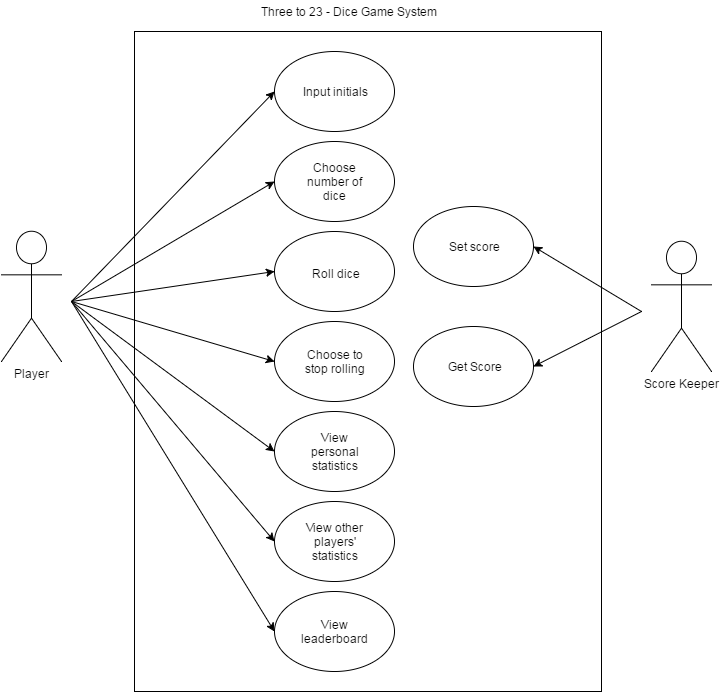

The diagram above was exported from draw.io. Its source (the exported page's mxGraphModel, read from the mxfile embedded in the PNG):
<mxGraphModel dx="954" dy="596" grid="1" gridSize="10" guides="1" tooltips="1" connect="1" arrows="1" fold="1" page="1" pageScale="1" pageWidth="826" pageHeight="1169" background="#ffffff" math="0" shadow="0">
  <root>
    <mxCell id="0" />
    <mxCell id="1" parent="0" />
    <mxCell id="2" value="" style="whiteSpace=wrap;html=1;" parent="1" vertex="1">
      <mxGeometry x="213" y="80" width="467" height="660" as="geometry" />
    </mxCell>
    <mxCell id="3" value="Player" style="shape=umlActor;verticalLabelPosition=bottom;labelBackgroundColor=#ffffff;verticalAlign=top;html=1;" parent="1" vertex="1">
      <mxGeometry x="80" y="280" width="60" height="130" as="geometry" />
    </mxCell>
    <mxCell id="4" value="" style="ellipse;whiteSpace=wrap;html=1;" parent="1" vertex="1">
      <mxGeometry x="353" y="100" width="120" height="80" as="geometry" />
    </mxCell>
    <mxCell id="5" value="" style="ellipse;whiteSpace=wrap;html=1;" parent="1" vertex="1">
      <mxGeometry x="353" y="190" width="120" height="80" as="geometry" />
    </mxCell>
    <mxCell id="6" value="" style="ellipse;whiteSpace=wrap;html=1;" parent="1" vertex="1">
      <mxGeometry x="353" y="280" width="120" height="80" as="geometry" />
    </mxCell>
    <mxCell id="7" value="" style="ellipse;whiteSpace=wrap;html=1;" parent="1" vertex="1">
      <mxGeometry x="353" y="460" width="120" height="80" as="geometry" />
    </mxCell>
    <mxCell id="8" value="" style="ellipse;whiteSpace=wrap;html=1;" parent="1" vertex="1">
      <mxGeometry x="353" y="550" width="120" height="80" as="geometry" />
    </mxCell>
    <mxCell id="9" value="" style="ellipse;whiteSpace=wrap;html=1;" parent="1" vertex="1">
      <mxGeometry x="353" y="640" width="120" height="80" as="geometry" />
    </mxCell>
    <mxCell id="10" value="" style="ellipse;whiteSpace=wrap;html=1;" parent="1" vertex="1">
      <mxGeometry x="353" y="370" width="120" height="80" as="geometry" />
    </mxCell>
    <mxCell id="11" value="Input initials" style="text;html=1;strokeColor=none;fillColor=none;align=center;verticalAlign=middle;whiteSpace=wrap;overflow=hidden;" parent="1" vertex="1">
      <mxGeometry x="375" y="130" width="77" height="20" as="geometry" />
    </mxCell>
    <mxCell id="12" value="Choose number of dice" style="text;html=1;strokeColor=none;fillColor=none;align=center;verticalAlign=middle;whiteSpace=wrap;overflow=hidden;" parent="1" vertex="1">
      <mxGeometry x="380" y="210" width="67" height="40" as="geometry" />
    </mxCell>
    <mxCell id="13" value="Roll dice" style="text;html=1;strokeColor=none;fillColor=none;align=center;verticalAlign=middle;whiteSpace=wrap;overflow=hidden;" parent="1" vertex="1">
      <mxGeometry x="380" y="302" width="67" height="40" as="geometry" />
    </mxCell>
    <mxCell id="14" value="View personal statistics" style="text;html=1;strokeColor=none;fillColor=none;align=center;verticalAlign=middle;whiteSpace=wrap;overflow=hidden;" parent="1" vertex="1">
      <mxGeometry x="380" y="480" width="67" height="40" as="geometry" />
    </mxCell>
    <mxCell id="15" value="View other players' statistics" style="text;html=1;strokeColor=none;fillColor=none;align=center;verticalAlign=middle;whiteSpace=wrap;overflow=hidden;" parent="1" vertex="1">
      <mxGeometry x="380" y="570" width="67" height="40" as="geometry" />
    </mxCell>
    <mxCell id="16" value="View leaderboard" style="text;html=1;strokeColor=none;fillColor=none;align=center;verticalAlign=middle;whiteSpace=wrap;overflow=hidden;" parent="1" vertex="1">
      <mxGeometry x="380" y="660" width="67" height="40" as="geometry" />
    </mxCell>
    <mxCell id="17" value="Choose to stop rolling" style="text;html=1;strokeColor=none;fillColor=none;align=center;verticalAlign=middle;whiteSpace=wrap;overflow=hidden;" parent="1" vertex="1">
      <mxGeometry x="380" y="390" width="67" height="40" as="geometry" />
    </mxCell>
    <mxCell id="18" value="" style="endArrow=classic;html=1;entryX=0;entryY=0.5;" parent="1" target="4" edge="1">
      <mxGeometry width="50" height="50" relative="1" as="geometry">
        <mxPoint x="150" y="350" as="sourcePoint" />
        <mxPoint x="60" y="10" as="targetPoint" />
      </mxGeometry>
    </mxCell>
    <mxCell id="19" value="" style="endArrow=classic;html=1;entryX=0;entryY=0.5;" parent="1" target="9" edge="1">
      <mxGeometry x="160" y="150" width="50" height="50" as="geometry">
        <mxPoint x="150" y="350" as="sourcePoint" />
        <mxPoint x="363" y="150" as="targetPoint" />
      </mxGeometry>
    </mxCell>
    <mxCell id="20" value="" style="endArrow=classic;html=1;entryX=0;entryY=0.5;" parent="1" target="8" edge="1">
      <mxGeometry x="170" y="160" width="50" height="50" as="geometry">
        <mxPoint x="150" y="350" as="sourcePoint" />
        <mxPoint x="373" y="160" as="targetPoint" />
      </mxGeometry>
    </mxCell>
    <mxCell id="21" value="" style="endArrow=classic;html=1;entryX=0;entryY=0.5;" parent="1" target="5" edge="1">
      <mxGeometry x="180" y="170" width="50" height="50" as="geometry">
        <mxPoint x="150" y="350" as="sourcePoint" />
        <mxPoint x="383" y="170" as="targetPoint" />
      </mxGeometry>
    </mxCell>
    <mxCell id="22" value="" style="endArrow=classic;html=1;entryX=0;entryY=0.5;" parent="1" target="6" edge="1">
      <mxGeometry x="190" y="180" width="50" height="50" as="geometry">
        <mxPoint x="150" y="350" as="sourcePoint" />
        <mxPoint x="393" y="180" as="targetPoint" />
      </mxGeometry>
    </mxCell>
    <mxCell id="23" value="" style="endArrow=classic;html=1;entryX=0;entryY=0.5;" parent="1" target="10" edge="1">
      <mxGeometry x="200" y="190" width="50" height="50" as="geometry">
        <mxPoint x="150" y="350" as="sourcePoint" />
        <mxPoint x="403" y="190" as="targetPoint" />
      </mxGeometry>
    </mxCell>
    <mxCell id="24" value="" style="endArrow=classic;html=1;entryX=0;entryY=0.5;" parent="1" target="7" edge="1">
      <mxGeometry x="210" y="200" width="50" height="50" as="geometry">
        <mxPoint x="150" y="350" as="sourcePoint" />
        <mxPoint x="413" y="200" as="targetPoint" />
      </mxGeometry>
    </mxCell>
    <mxCell id="25" value="Three to 23 - Dice Game System" style="text;html=1;strokeColor=none;fillColor=none;align=center;verticalAlign=middle;whiteSpace=wrap;overflow=hidden;" parent="1" vertex="1">
      <mxGeometry x="277" y="50" width="300" height="20" as="geometry" />
    </mxCell>
    <mxCell id="27" style="edgeStyle=orthogonalEdgeStyle;rounded=0;html=1;exitX=1;exitY=1;entryX=1;entryY=1;jettySize=auto;orthogonalLoop=1;" edge="1" parent="1" source="4" target="4">
      <mxGeometry relative="1" as="geometry" />
    </mxCell>
    <mxCell id="28" style="edgeStyle=orthogonalEdgeStyle;rounded=0;html=1;exitX=0.75;exitY=1;entryX=0.75;entryY=1;jettySize=auto;orthogonalLoop=1;" edge="1" parent="1" source="11" target="11">
      <mxGeometry relative="1" as="geometry" />
    </mxCell>
    <mxCell id="29" value="" style="ellipse;whiteSpace=wrap;html=1;" vertex="1" parent="1">
      <mxGeometry x="492" y="255" width="120" height="80" as="geometry" />
    </mxCell>
    <mxCell id="30" value="Set score" style="text;html=1;strokeColor=none;fillColor=none;align=center;verticalAlign=middle;whiteSpace=wrap;overflow=hidden;" vertex="1" parent="1">
      <mxGeometry x="514" y="285" width="77" height="20" as="geometry" />
    </mxCell>
    <mxCell id="31" value="" style="ellipse;whiteSpace=wrap;html=1;" vertex="1" parent="1">
      <mxGeometry x="492" y="375" width="120" height="80" as="geometry" />
    </mxCell>
    <mxCell id="32" value="Get Score" style="text;html=1;strokeColor=none;fillColor=none;align=center;verticalAlign=middle;whiteSpace=wrap;overflow=hidden;" vertex="1" parent="1">
      <mxGeometry x="514" y="405" width="77" height="20" as="geometry" />
    </mxCell>
    <mxCell id="33" style="edgeStyle=orthogonalEdgeStyle;rounded=0;html=1;exitX=0.25;exitY=1;entryX=0.25;entryY=1;jettySize=auto;orthogonalLoop=1;" edge="1" parent="1" source="30" target="30">
      <mxGeometry relative="1" as="geometry" />
    </mxCell>
    <mxCell id="34" value="Score Keeper" style="shape=umlActor;verticalLabelPosition=bottom;labelBackgroundColor=#ffffff;verticalAlign=top;html=1;" vertex="1" parent="1">
      <mxGeometry x="730" y="290" width="60" height="130" as="geometry" />
    </mxCell>
    <mxCell id="35" value="" style="endArrow=classic;html=1;entryX=1;entryY=0.5;" edge="1" parent="1" target="29">
      <mxGeometry width="50" height="50" relative="1" as="geometry">
        <mxPoint x="720" y="360" as="sourcePoint" />
        <mxPoint x="60" y="110" as="targetPoint" />
      </mxGeometry>
    </mxCell>
    <mxCell id="36" value="" style="endArrow=classic;html=1;entryX=1;entryY=0.5;" edge="1" parent="1" target="31">
      <mxGeometry x="622" y="305" width="50" height="50" as="geometry">
        <mxPoint x="720" y="360" as="sourcePoint" />
        <mxPoint x="622" y="305" as="targetPoint" />
      </mxGeometry>
    </mxCell>
  </root>
</mxGraphModel>